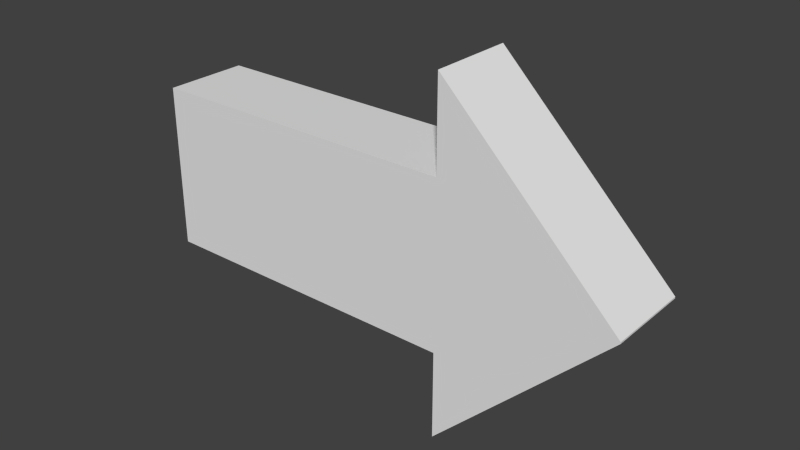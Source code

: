 # Source: SetaJump.blend  (saved by Blender 2.62.0; exported with 4.5.12 LTS)
import bpy
from mathutils import Matrix  # noqa: F401  (used for matrix-valued properties, if any)

bpy.ops.wm.read_factory_settings(use_empty=True)
scene = bpy.context.scene
scene.name = 'Scene'

# ---- collections
col_collection_1 = bpy.data.collections.new('Collection 1'); scene.collection.children.link(col_collection_1)

# ---- materials (node trees are filled in below, after node groups)
mat_material = bpy.data.materials.new('Material')
mat_material.alpha_threshold = 0.0
mat_material.use_transparent_shadow = False
mat_material.roughness = 0.5
mat_material.line_color = (0.0, 0.0, 0.0, 1.0)

# ---- material node trees

# ---- world
world_world = bpy.data.worlds.new('World'); scene.world = world_world
world_world.color = (0.05088, 0.05088, 0.05088)
world_world.use_sun_shadow = False
world_world.sun_shadow_jitter_overblur = 0.0
world_world.cycles.sampling_method = 'MANUAL'
world_world.cycles.sample_map_resolution = 256

# ---- meshes
me_cube = bpy.data.meshes.new('Cube')
me_cube.from_pydata([(0.4675, 0.06467, 0.001208), (0.4675, -0.06467, 0.001208), (-0.2833, -0.06467, -0.1261), (-0.2833, 0.06467, -0.1261), (0.4675, 0.06467, -0.001208), (0.4675, -0.06467, -0.001208), (-0.2833, -0.06467, 0.1261), (-0.2833, 0.06467, 0.1261), (0.2028, 0.06467, -0.1261), (0.2028, -0.06467, -0.1261), (0.2028, 0.06467, 0.1261), (0.2028, -0.06467, 0.1261), (0.2028, -0.06467, 0.262), (0.2028, 0.06467, 0.262), (0.2028, 0.06467, -0.262), (0.2028, -0.06467, -0.262)], [], [(0, 1, 5, 4), (2, 6, 7, 3), (9, 2, 3, 8), (10, 7, 6, 11), (11, 6, 2, 9), (8, 3, 7, 10), (10, 11, 12, 13), (9, 8, 14, 15), (4, 5, 15, 14), (0, 13, 12, 1), (1, 11, 9, 5), (0, 4, 8, 10), (0, 10, 13), (4, 14, 8), (1, 12, 11), (5, 9, 15)])
me_cube.materials.append(mat_material)
me_cube.use_remesh_preserve_volume = False
me_cube.use_remesh_preserve_attributes = False
me_cube.use_mirror_vertex_groups = False
me_cube.update()

# ---- objects
ob_cube = bpy.data.objects.new('Cube', me_cube)

# ---- transforms, parenting, visibility, modifiers, constraints
ob_cube.location = (0.0, 0.0, 0.0)
ob_cube.rotation_mode = 'QUATERNION'
ob_cube.rotation_quaternion = (0.0, -1.192e-07, 0.0, 0.0)
ob_cube.empty_display_type = 'ARROWS'
ob_cube.lineart.crease_threshold = 0.0

# ---- collection membership
col_collection_1.objects.link(ob_cube)

# ---- scene / render settings (as saved in the file)
scene.frame_start = 0; scene.frame_end = 250; scene.frame_set(0)
scene.render.engine = 'BLENDER_EEVEE_NEXT'
scene.render.image_settings.color_mode = 'RGB'
scene.render.image_settings.compression = 90
scene.render.resolution_percentage = 50
scene.render.dither_intensity = 0.0
scene.render.bake_margin = 2
scene.render.bake_bias = 0.0
scene.cycles.use_denoising = False
scene.cycles.samples = 10
scene.cycles.sampling_pattern = 'TABULATED_SOBOL'
scene.cycles.light_sampling_threshold = 0.0
scene.cycles.use_adaptive_sampling = False
scene.cycles.use_light_tree = False
scene.cycles.blur_glossy = 0.0
scene.cycles.volume_bounces = 1
scene.cycles.pixel_filter_type = 'GAUSSIAN'
scene.cycles.sample_clamp_indirect = 0.0
scene.view_settings.view_transform = 'Standard'
bpy.context.view_layer.update()

# ---- added for rendering (the .blend has no active camera and no usable light): camera, sun
cam_auto = bpy.data.cameras.new('AutoCamera')
cam_auto.lens = 50.0
cam_auto.sensor_width = 36.0
cam_auto.clip_end = 1000.0
ob_auto_camera = bpy.data.objects.new('AutoCamera', cam_auto)
scene.collection.objects.link(ob_auto_camera)
ob_auto_camera.location = (0.947661, -1.02667, 0.684445)
ob_auto_camera.rotation_euler = (1.09748, -7.21219e-08, 0.694738)
scene.camera = ob_auto_camera
light_auto_sun = bpy.data.lights.new('AutoSun', 'SUN')
light_auto_sun.energy = 3.0
light_auto_sun.angle = 0.0523599
ob_auto_sun = bpy.data.objects.new('AutoSun', light_auto_sun)
scene.collection.objects.link(ob_auto_sun)
ob_auto_sun.rotation_euler = (0.872665, 0.174533, 0.523599)
bpy.context.view_layer.update()
